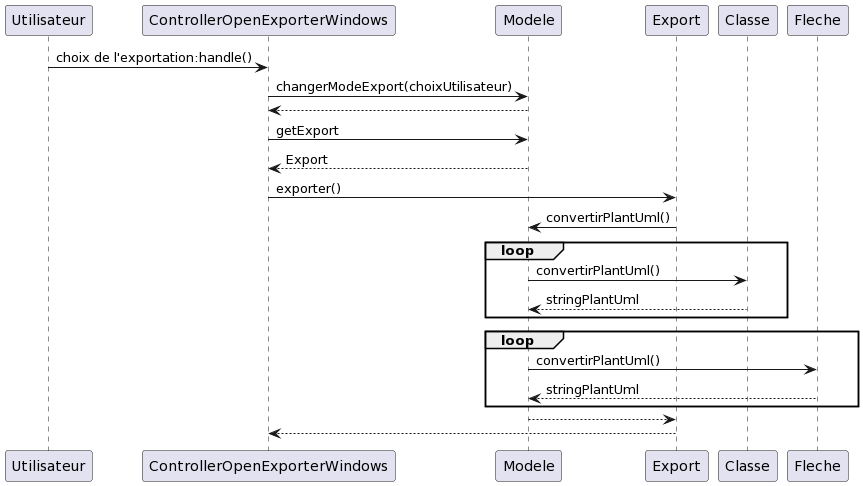

The diagram above was rendered by PlantUML. Its source (embedded in the PNG):
@startuml
Utilisateur->ControllerOpenExporterWindows:choix de l'exportation:handle()
ControllerOpenExporterWindows->Modele:changerModeExport(choixUtilisateur)
Modele-->ControllerOpenExporterWindows
ControllerOpenExporterWindows->Modele:getExport
Modele-->ControllerOpenExporterWindows:Export
ControllerOpenExporterWindows->Export:exporter()
Export->Modele:convertirPlantUml()
loop
Modele->Classe:convertirPlantUml()
Classe-->Modele:stringPlantUml
end
loop
Modele->Fleche:convertirPlantUml()
Fleche-->Modele:stringPlantUml
end
Modele-->Export
Export-->ControllerOpenExporterWindows
@enduml